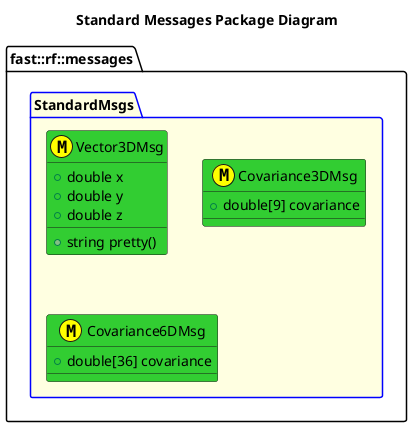

The diagram above was rendered by PlantUML. Its source (embedded in the PNG):
@startuml
title Standard Messages Package Diagram

namespace fast::rf::messages {
  package StandardMsgs #LightYellow;line:blue {
    struct Vector3DMsg <<(M,#FFFF00) >> #LimeGreen {
      +double x
      +double y
      +double z
      +string pretty()
    }
    struct Covariance3DMsg <<(M,#FFFF00) >> #LimeGreen {
      +double[9] covariance
    }
    struct Covariance6DMsg <<(M,#FFFF00) >> #LimeGreen {
      +double[36] covariance
    }
}
@enduml